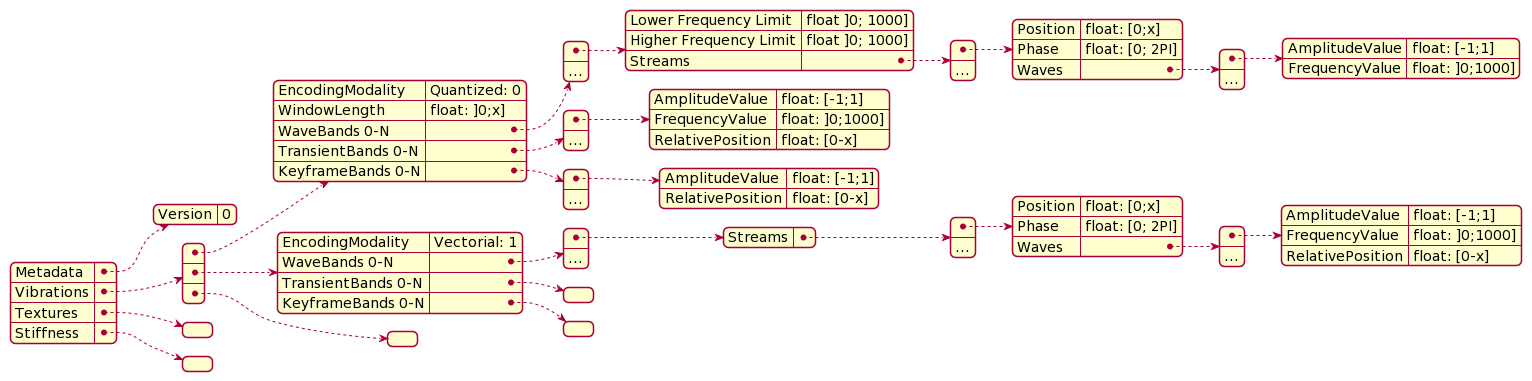

The diagram above was rendered by PlantUML. Its source (embedded in the PNG):
@startjson
{
    "Metadata": {
        "Version": 0
        },
    "Vibrations": [
        {
            "EncodingModality": "Quantized: 0",
            "WindowLength": "float: ]0;x]",
            "WaveBands 0-N": [
                {
                    "Lower Frequency Limit": "float ]0; 1000]",
                    "Higher Frequency Limit": "float ]0; 1000]",
                    "Streams": [
                        {
                            "Position": "float: [0;x]",
                            "Phase": "float: [0; 2PI]",
                            "Waves": [
                                {
                                    "AmplitudeValue": "float: [-1;1]",
                                    "FrequencyValue": "float: ]0;1000]"
                                },
                                "..."
                            ]
                        },
                        "..."
                    ]
                },
                "..."
            ],
            "TransientBands 0-N": [
                {
                    "AmplitudeValue": "float: [-1;1]",
                    "FrequencyValue": "float: ]0;1000]",
                    "RelativePosition": "float: [0-x]"
                },
                "..."
            ],
            "KeyframeBands 0-N": [
                {
                    "AmplitudeValue": "float: [-1;1]",
                    "RelativePosition": "float: [0-x]"
                },
                "..."
            ]
        },
        {
            "EncodingModality": "Vectorial: 1",
            "WaveBands 0-N": [
                {
                    "Streams": [
                        {
                            "Position": "float: [0;x]",
                            "Phase": "float: [0; 2PI]",
                            "Waves": [
                                {
                                    "AmplitudeValue": "float: [-1;1]",
                                    "FrequencyValue": "float: ]0;1000]",
                                    "RelativePosition": "float: [0-x]"
                                },
                                "..."
                            ]
                        },
                        "..."
                    ]
                },
                "..."
            ],
            "TransientBands 0-N": [],
            "KeyframeBands 0-N": []
        },
        {}
    ],
    "Textures": [],
    "Stiffness": []
}
@endjson